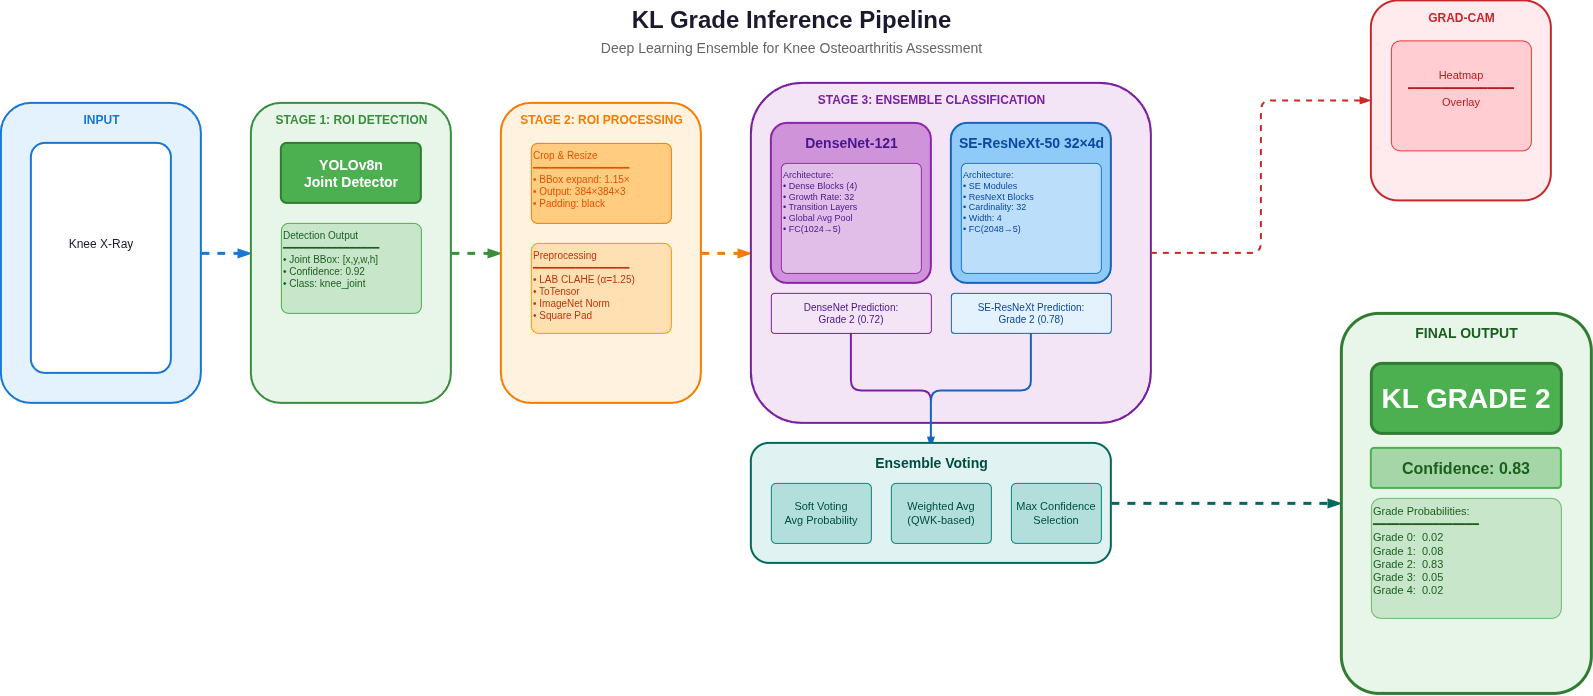

The diagram above was exported from draw.io. Its source (the exported page's mxGraphModel, read from the mxfile embedded in the PNG):
<mxGraphModel dx="2175" dy="1188" grid="1" gridSize="10" guides="1" tooltips="1" connect="1" arrows="1" fold="1" page="1" pageScale="1" pageWidth="2000" pageHeight="900" math="0" shadow="0">
  <root>
    <mxCell id="0" />
    <mxCell id="1" parent="0" />
    <mxCell id="title" parent="1" style="text;html=1;align=center;verticalAlign=middle;fontSize=24;fontStyle=1;fontColor=#1a1a2e;" value="KL Grade Inference Pipeline" vertex="1">
      <mxGeometry height="40" width="600" x="520" y="17.5" as="geometry" />
    </mxCell>
    <mxCell id="subtitle" parent="1" style="text;html=1;align=center;verticalAlign=middle;fontSize=14;fontColor=#666666;" value="Deep Learning Ensemble for Knee Osteoarthritis Assessment" vertex="1">
      <mxGeometry height="25" width="600" x="520" y="52.5" as="geometry" />
    </mxCell>
    <mxCell id="input_bg" parent="1" style="rounded=1;arcSize=15;whiteSpace=wrap;html=1;fillColor=#e3f2fd;strokeColor=#1976d2;strokeWidth=2;" value="" vertex="1">
      <mxGeometry height="300" width="200" x="30" y="120" as="geometry" />
    </mxCell>
    <mxCell id="input_label" parent="1" style="text;html=1;align=center;verticalAlign=middle;fontSize=12;fontStyle=1;fontColor=#1976d2;" value="INPUT" vertex="1">
      <mxGeometry height="25" width="200" x="30" y="125" as="geometry" />
    </mxCell>
    <mxCell id="xray" parent="1" style="rounded=1;arcSize=10;whiteSpace=wrap;html=1;fillColor=#ffffff;strokeColor=#1976d2;strokeWidth=2;fontSize=12;fontColor=#1a1a2e;align=center;verticalAlign=middle;" value="Knee X-Ray&lt;br&gt;&lt;br&gt;&lt;div&gt;&lt;br/&gt;&lt;/div&gt;" vertex="1">
      <mxGeometry height="230" width="140" x="60" y="160" as="geometry" />
    </mxCell>
    <mxCell id="arr1" edge="1" parent="1" source="input_bg" style="edgeStyle=orthogonalEdgeStyle;rounded=1;orthogonalLoop=1;jettySize=auto;html=1;strokeColor=#1976d2;strokeWidth=3;endArrow=blockThin;endFill=1;flowAnimation=1;" target="yolo_bg">
      <mxGeometry relative="1" as="geometry" />
    </mxCell>
    <mxCell id="yolo_bg" parent="1" style="rounded=1;arcSize=15;whiteSpace=wrap;html=1;fillColor=#e8f5e9;strokeColor=#388e3c;strokeWidth=2;" value="" vertex="1">
      <mxGeometry height="300" width="200" x="280" y="120" as="geometry" />
    </mxCell>
    <mxCell id="yolo_label" parent="1" style="text;html=1;align=center;verticalAlign=middle;fontSize=12;fontStyle=1;fontColor=#388e3c;" value="STAGE 1: ROI DETECTION" vertex="1">
      <mxGeometry height="25" width="200" x="280" y="125" as="geometry" />
    </mxCell>
    <mxCell id="yolo_model" parent="1" style="rounded=1;arcSize=10;whiteSpace=wrap;html=1;fillColor=#4caf50;strokeColor=#2e7d32;strokeWidth=2;fontSize=14;fontColor=#ffffff;align=center;verticalAlign=middle;fontStyle=1;" value="YOLOv8n&#10;Joint Detector" vertex="1">
      <mxGeometry height="60" width="140" x="310" y="160" as="geometry" />
    </mxCell>
    <mxCell id="yolo_out" parent="1" style="rounded=1;arcSize=8;whiteSpace=wrap;html=1;fillColor=#c8e6c9;strokeColor=#4caf50;strokeWidth=1;fontSize=10;fontColor=#1b5e20;align=left;verticalAlign=top;" value="Detection Output&#10;━━━━━━━━━━━━━━━━&#10;• Joint BBox: [x,y,w,h]&#10;• Confidence: 0.92&#10;• Class: knee_joint" vertex="1">
      <mxGeometry height="90" width="140" x="310" y="240" as="geometry" />
    </mxCell>
    <mxCell id="arr2" edge="1" parent="1" source="yolo_bg" style="edgeStyle=orthogonalEdgeStyle;rounded=1;orthogonalLoop=1;jettySize=auto;html=1;strokeColor=#388e3c;strokeWidth=3;endArrow=blockThin;endFill=1;flowAnimation=1;" target="roi_bg">
      <mxGeometry relative="1" as="geometry" />
    </mxCell>
    <mxCell id="roi_bg" parent="1" style="rounded=1;arcSize=15;whiteSpace=wrap;html=1;fillColor=#fff3e0;strokeColor=#f57c00;strokeWidth=2;" value="" vertex="1">
      <mxGeometry height="300" width="200" x="530" y="120" as="geometry" />
    </mxCell>
    <mxCell id="roi_label" parent="1" style="text;html=1;align=center;verticalAlign=middle;fontSize=12;fontStyle=1;fontColor=#f57c00;" value="STAGE 2: ROI PROCESSING" vertex="1">
      <mxGeometry height="25" width="200" x="530" y="125" as="geometry" />
    </mxCell>
    <mxCell id="crop" parent="1" style="rounded=1;arcSize=8;whiteSpace=wrap;html=1;fillColor=#ffcc80;strokeColor=#f57c00;strokeWidth=1;fontSize=10;fontColor=#e65100;align=left;verticalAlign=top;" value="Crop &amp; Resize&#10;━━━━━━━━━━━━━━━━&#10;• BBox expand: 1.15×&#10;• Output: 384×384×3&#10;• Padding: black" vertex="1">
      <mxGeometry height="80" width="140" x="560" y="160" as="geometry" />
    </mxCell>
    <mxCell id="prep" parent="1" style="rounded=1;arcSize=8;whiteSpace=wrap;html=1;fillColor=#ffe0b2;strokeColor=#ff9800;strokeWidth=1;fontSize=10;fontColor=#bf360c;align=left;verticalAlign=top;" value="Preprocessing&#10;━━━━━━━━━━━━━━━━&#10;• LAB CLAHE (α=1.25)&#10;• ToTensor&#10;• ImageNet Norm&#10;• Square Pad" vertex="1">
      <mxGeometry height="90" width="140" x="560" y="260" as="geometry" />
    </mxCell>
    <mxCell id="arr3" edge="1" parent="1" source="roi_bg" style="edgeStyle=orthogonalEdgeStyle;rounded=1;orthogonalLoop=1;jettySize=auto;html=1;strokeColor=#f57c00;strokeWidth=3;endArrow=blockThin;endFill=1;flowAnimation=1;" target="models_bg">
      <mxGeometry relative="1" as="geometry" />
    </mxCell>
    <mxCell id="models_bg" parent="1" style="rounded=1;arcSize=15;whiteSpace=wrap;html=1;fillColor=#f3e5f5;strokeColor=#7b1fa2;strokeWidth=2;" value="" vertex="1">
      <mxGeometry height="340" width="400" x="780" y="100" as="geometry" />
    </mxCell>
    <mxCell id="models_label" parent="1" style="text;html=1;align=center;verticalAlign=middle;fontSize=12;fontStyle=1;fontColor=#7b1fa2;" value="STAGE 3: ENSEMBLE CLASSIFICATION" vertex="1">
      <mxGeometry height="25" width="360" x="780" y="105" as="geometry" />
    </mxCell>
    <mxCell id="densenet_bg" parent="1" style="rounded=1;arcSize=10;whiteSpace=wrap;html=1;fillColor=#ce93d8;strokeColor=#8e24aa;strokeWidth=2;" value="" vertex="1">
      <mxGeometry height="160" width="160" x="800" y="140" as="geometry" />
    </mxCell>
    <mxCell id="densenet" parent="1" style="text;html=1;align=center;verticalAlign=middle;fontSize=14;fontStyle=1;fontColor=#4a148c;" value="DenseNet-121" vertex="1">
      <mxGeometry height="30" width="160" x="800" y="145" as="geometry" />
    </mxCell>
    <mxCell id="densenet_arch" parent="1" style="rounded=1;arcSize=5;whiteSpace=wrap;html=1;fillColor=#e1bee7;strokeColor=#9c27b0;strokeWidth=1;fontSize=9;fontColor=#4a148c;align=left;verticalAlign=top;" value="Architecture:&#10;• Dense Blocks (4)&#10;• Growth Rate: 32&#10;• Transition Layers&#10;• Global Avg Pool&#10;• FC(1024→5)" vertex="1">
      <mxGeometry height="110" width="140" x="810" y="180" as="geometry" />
    </mxCell>
    <mxCell id="seresnext_bg" parent="1" style="rounded=1;arcSize=10;whiteSpace=wrap;html=1;fillColor=#90caf9;strokeColor=#1565c0;strokeWidth=2;" value="" vertex="1">
      <mxGeometry height="160" width="160" x="980" y="140" as="geometry" />
    </mxCell>
    <mxCell id="seresnext" parent="1" style="text;html=1;align=center;verticalAlign=middle;fontSize=14;fontStyle=1;fontColor=#0d47a1;" value="SE-ResNeXt-50 32×4d" vertex="1">
      <mxGeometry height="30" width="160" x="980" y="145" as="geometry" />
    </mxCell>
    <mxCell id="seresnext_arch" parent="1" style="rounded=1;arcSize=5;whiteSpace=wrap;html=1;fillColor=#bbdefb;strokeColor=#1976d2;strokeWidth=1;fontSize=9;fontColor=#0d47a1;align=left;verticalAlign=top;" value="Architecture:&#10;• SE Modules&#10;• ResNeXt Blocks&#10;• Cardinality: 32&#10;• Width: 4&#10;• FC(2048→5)" vertex="1">
      <mxGeometry height="110" width="140" x="990" y="180" as="geometry" />
    </mxCell>
    <mxCell id="pred_dn" parent="1" style="rounded=1;arcSize=8;whiteSpace=wrap;html=1;fillColor=#f3e5f5;strokeColor=#7b1fa2;strokeWidth=1;fontSize=10;fontColor=#4a148c;align=center;verticalAlign=middle;" value="DenseNet Prediction:&#10;Grade 2 (0.72)" vertex="1">
      <mxGeometry height="40" width="160" x="800" y="310" as="geometry" />
    </mxCell>
    <mxCell id="pred_sn" parent="1" style="rounded=1;arcSize=8;whiteSpace=wrap;html=1;fillColor=#e3f2fd;strokeColor=#1565c0;strokeWidth=1;fontSize=10;fontColor=#0d47a1;align=center;verticalAlign=middle;" value="SE-ResNeXt Prediction:&#10;Grade 2 (0.78)" vertex="1">
      <mxGeometry height="40" width="160" x="980" y="310" as="geometry" />
    </mxCell>
    <mxCell id="arr4" edge="1" parent="1" source="pred_dn" style="edgeStyle=orthogonalEdgeStyle;rounded=1;orthogonalLoop=1;jettySize=auto;html=1;strokeColor=#7b1fa2;strokeWidth=2;endArrow=blockThin;endFill=1;" target="ensemble">
      <mxGeometry relative="1" as="geometry" />
    </mxCell>
    <mxCell id="arr5" edge="1" parent="1" source="pred_sn" style="edgeStyle=orthogonalEdgeStyle;rounded=1;orthogonalLoop=1;jettySize=auto;html=1;strokeColor=#1565c0;strokeWidth=2;endArrow=blockThin;endFill=1;" target="ensemble">
      <mxGeometry relative="1" as="geometry" />
    </mxCell>
    <mxCell id="ensemble_bg" parent="1" style="rounded=1;arcSize=15;whiteSpace=wrap;html=1;fillColor=#e0f2f1;strokeColor=#00695c;strokeWidth=2;" value="" vertex="1">
      <mxGeometry height="120" width="360" x="780" y="460" as="geometry" />
    </mxCell>
    <mxCell id="ensemble" parent="1" style="text;html=1;align=center;verticalAlign=middle;fontSize=14;fontStyle=1;fontColor=#004d40;" value="Ensemble Voting" vertex="1">
      <mxGeometry height="30" width="360" x="780" y="465" as="geometry" />
    </mxCell>
    <mxCell id="voting1" parent="1" style="rounded=1;arcSize=8;whiteSpace=wrap;html=1;fillColor=#b2dfdb;strokeColor=#00897b;strokeWidth=1;fontSize=11;fontColor=#004d40;align=center;verticalAlign=middle;" value="Soft Voting&#10;Avg Probability" vertex="1">
      <mxGeometry height="60" width="100" x="800" y="500" as="geometry" />
    </mxCell>
    <mxCell id="voting2" parent="1" style="rounded=1;arcSize=8;whiteSpace=wrap;html=1;fillColor=#b2dfdb;strokeColor=#00897b;strokeWidth=1;fontSize=11;fontColor=#004d40;align=center;verticalAlign=middle;" value="Weighted Avg&#10;(QWK-based)" vertex="1">
      <mxGeometry height="60" width="100" x="920" y="500" as="geometry" />
    </mxCell>
    <mxCell id="voting3" parent="1" style="rounded=1;arcSize=8;whiteSpace=wrap;html=1;fillColor=#b2dfdb;strokeColor=#00897b;strokeWidth=1;fontSize=11;fontColor=#004d40;align=center;verticalAlign=middle;" value="Max Confidence&#10;Selection" vertex="1">
      <mxGeometry height="60" width="90" x="1040" y="500" as="geometry" />
    </mxCell>
    <mxCell id="arr6" edge="1" parent="1" source="ensemble_bg" style="edgeStyle=orthogonalEdgeStyle;rounded=1;orthogonalLoop=1;jettySize=auto;html=1;strokeColor=#00695c;strokeWidth=3;endArrow=blockThin;endFill=1;flowAnimation=1;" target="output_bg">
      <mxGeometry relative="1" as="geometry" />
    </mxCell>
    <mxCell id="cam_bg" parent="1" style="rounded=1;arcSize=15;whiteSpace=wrap;html=1;fillColor=#ffebee;strokeColor=#c62828;strokeWidth=2;" value="" vertex="1">
      <mxGeometry height="200" width="180" x="1400" y="17.5" as="geometry" />
    </mxCell>
    <mxCell id="cam_label" parent="1" style="text;html=1;align=center;verticalAlign=middle;fontSize=12;fontStyle=1;fontColor=#c62828;" value="GRAD-CAM" vertex="1">
      <mxGeometry height="25" width="180" x="1400" y="22.5" as="geometry" />
    </mxCell>
    <mxCell id="heatmap" parent="1" style="rounded=1;arcSize=8;whiteSpace=wrap;html=1;fillColor=#ffcdd2;strokeColor=#e53935;strokeWidth=1;fontSize=11;fontColor=#b71c1c;align=center;verticalAlign=middle;" value="Heatmap&lt;br&gt;━━━━━━━━━━━━━━━━&lt;br&gt;Overlay&lt;br&gt;&lt;div&gt;&lt;br/&gt;&lt;/div&gt;" vertex="1">
      <mxGeometry height="110" width="140" x="1420" y="57.5" as="geometry" />
    </mxCell>
    <mxCell id="arr8" edge="1" parent="1" source="models_bg" style="edgeStyle=orthogonalEdgeStyle;rounded=1;orthogonalLoop=1;jettySize=auto;html=1;strokeColor=#c62828;strokeWidth=2;endArrow=blockThin;endFill=1;dashed=1;" target="cam_bg">
      <mxGeometry relative="1" as="geometry" />
    </mxCell>
    <mxCell id="output_bg" parent="1" style="rounded=1;arcSize=15;whiteSpace=wrap;html=1;fillColor=#e8f5e9;strokeColor=#2e7d32;strokeWidth=3;" value="" vertex="1">
      <mxGeometry height="380" width="250" x="1370" y="330" as="geometry" />
    </mxCell>
    <mxCell id="output_label" parent="1" style="text;html=1;align=center;verticalAlign=middle;fontSize=14;fontStyle=1;fontColor=#1b5e20;" value="FINAL OUTPUT" vertex="1">
      <mxGeometry height="30" width="250" x="1370" y="335" as="geometry" />
    </mxCell>
    <mxCell id="grade_main" parent="1" style="rounded=1;arcSize=15;whiteSpace=wrap;html=1;fillColor=#4caf50;strokeColor=#2e7d32;strokeWidth=3;fontSize=28;fontStyle=1;fontColor=#ffffff;align=center;verticalAlign=middle;" value="KL GRADE 2" vertex="1">
      <mxGeometry height="70" width="190" x="1400" y="380" as="geometry" />
    </mxCell>
    <mxCell id="conf_score" parent="1" style="rounded=1;arcSize=8;whiteSpace=wrap;html=1;fillColor=#a5d6a7;strokeColor=#4caf50;strokeWidth=2;fontSize=16;fontStyle=1;fontColor=#1b5e20;align=center;verticalAlign=middle;" value="Confidence: 0.83" vertex="1">
      <mxGeometry height="40" width="190" x="1400" y="465" as="geometry" />
    </mxCell>
    <mxCell id="probs" parent="1" style="rounded=1;arcSize=8;whiteSpace=wrap;html=1;fillColor=#c8e6c9;strokeColor=#66bb6a;strokeWidth=1;fontSize=11;fontColor=#1b5e20;align=left;verticalAlign=top;" value="Grade Probabilities:&lt;br&gt;━━━━━━━━━━━━━━━━&lt;br&gt;Grade 0:&amp;nbsp; 0.02&lt;br&gt;Grade 1:&amp;nbsp; 0.08&lt;br&gt;Grade 2:&amp;nbsp; 0.83&lt;br&gt;Grade 3:&amp;nbsp; 0.05&lt;br&gt;Grade 4:&amp;nbsp; 0.02" vertex="1">
      <mxGeometry height="120" width="190" x="1400" y="515" as="geometry" />
    </mxCell>
  </root>
</mxGraphModel>